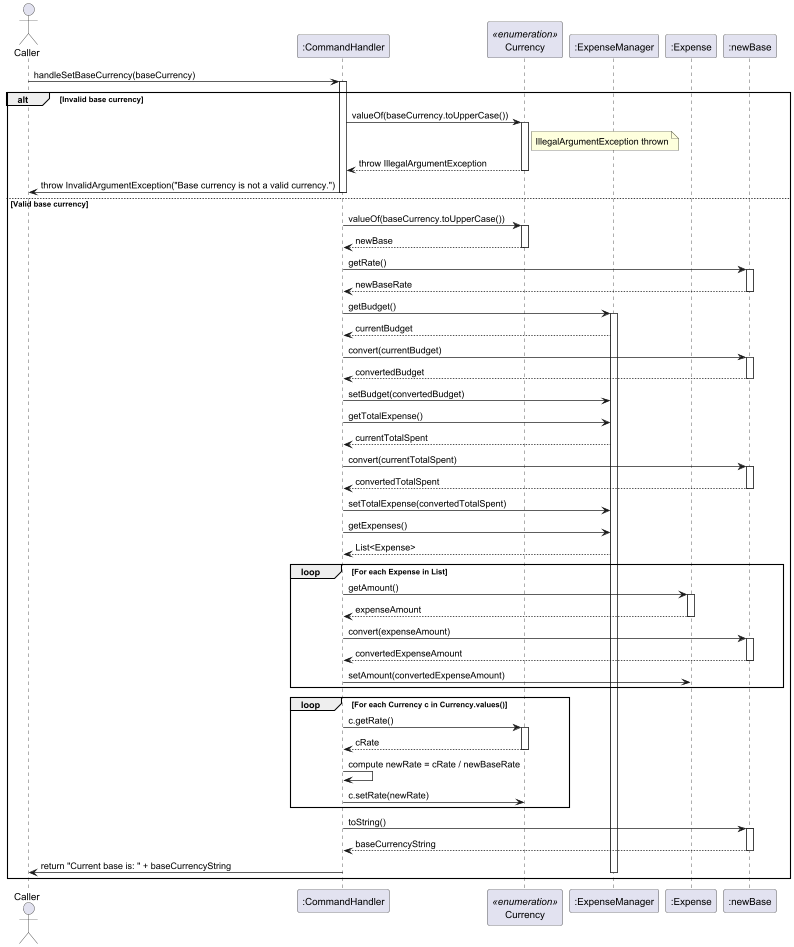

The diagram above was rendered by PlantUML. Its source (embedded in the PNG):
@startuml
actor Caller
participant ":CommandHandler" as CH
participant "Currency" as CUR <<enumeration>>
participant ":ExpenseManager" as EM
participant ":Expense" as EXP
participant ":newBase" as newBase

Caller -> CH: handleSetBaseCurrency(baseCurrency)
activate CH
alt Invalid base currency
    CH -> CUR: valueOf(baseCurrency.toUpperCase())
    activate CUR
    note right of CUR: IllegalArgumentException thrown
    CUR --> CH: throw IllegalArgumentException
    deactivate CUR
    CH -> Caller: throw InvalidArgumentException("Base currency is not a valid currency.")
    deactivate CH
else Valid base currency
    CH -> CUR: valueOf(baseCurrency.toUpperCase())
    activate CUR
    CUR --> CH: newBase
    deactivate CUR

    CH -> newBase: getRate()
    activate newBase
    newBase --> CH: newBaseRate
    deactivate newBase

    ' Update budget
    CH -> EM: getBudget()
    activate EM
    EM --> CH: currentBudget
    CH -> newBase: convert(currentBudget)
    activate newBase
    newBase --> CH: convertedBudget
    deactivate newBase
    CH -> EM: setBudget(convertedBudget)

    ' Update total expense
    CH -> EM: getTotalExpense()
    EM --> CH: currentTotalSpent
    CH -> newBase: convert(currentTotalSpent)
    activate newBase
    newBase --> CH: convertedTotalSpent
    deactivate newBase
    CH -> EM: setTotalExpense(convertedTotalSpent)

    ' Update each expense's amount
    CH -> EM: getExpenses()
    EM --> CH: List<Expense>
    loop For each Expense in List
        CH -> EXP: getAmount()
        activate EXP
        EXP --> CH: expenseAmount
        deactivate EXP
        CH -> newBase: convert(expenseAmount)
        activate newBase
        newBase --> CH: convertedExpenseAmount
        deactivate newBase
        CH -> EXP: setAmount(convertedExpenseAmount)
    end

    ' Update rates of all currencies
    loop For each Currency c in Currency.values()
        CH -> CUR: c.getRate()
        activate CUR
        CUR --> CH: cRate
        deactivate CUR
        CH -> CH: compute newRate = cRate / newBaseRate
        CH -> CUR: c.setRate(newRate)
    end

    ' Return confirmation
    CH -> newBase: toString()
    activate newBase
    newBase --> CH: baseCurrencyString
    deactivate newBase
    CH -> Caller: return "Current base is: " + baseCurrencyString
    deactivate EM
    deactivate CH
end
@enduml